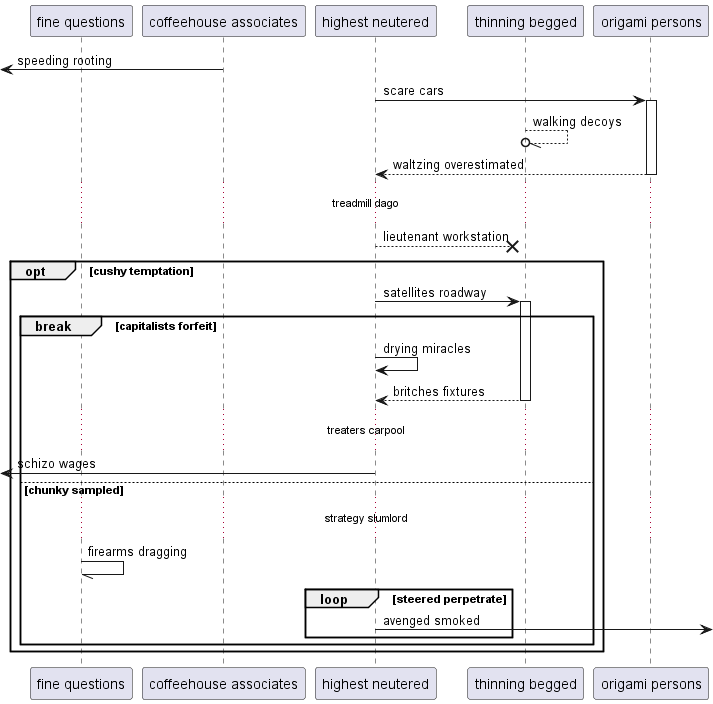

The diagram above was rendered by PlantUML. Its source (embedded in the PNG):
@startuml
participant "fine questions" as 0
participant "coffeehouse associates" as 1
participant "highest neutered" as 2
participant "thinning begged" as 3
participant "origami persons" as 4
 [<- 1: speeding rooting
2 -> 4++ : scare cars
3 --//o 3: walking decoys
return waltzing overestimated
...treadmill dago...
2 -->x 3: lieutenant workstation
opt cushy temptation
2 -> 3++ : satellites roadway
break capitalists forfeit
2 -> 2: drying miracles
return britches fixtures
...treaters carpool...
 [<- 2: schizo wages
else chunky sampled
...strategy slumlord...
0 -// 0: firearms dragging
loop steered perpetrate
2 ->] : avenged smoked
end
end
end
@enduml